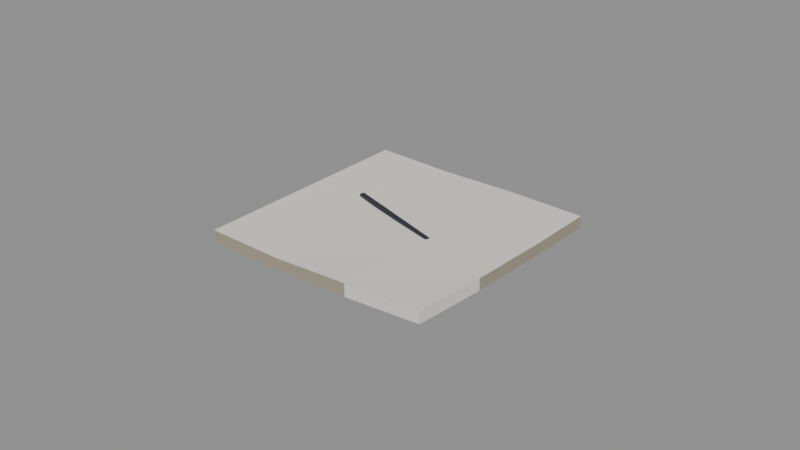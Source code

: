 # Source: sticky_note.blend  (saved by Blender 4.0.36; exported with 4.5.12 LTS)
import bpy
from mathutils import Matrix  # noqa: F401  (used for matrix-valued properties, if any)

bpy.ops.wm.read_factory_settings(use_empty=True)
scene = bpy.context.scene
scene.name = 'Scene'

# ---- materials (node trees are filled in below, after node groups)
mat_prop_sticky_note_paper = bpy.data.materials.new('Prop_sticky_note_paper')
mat_prop_sticky_note_paper.use_transparent_shadow = False
mat_prop_sticky_note_paper.diffuse_color = (0.8, 0.775, 0.7, 1.0)
mat_prop_sticky_note_paper_dark = bpy.data.materials.new('Prop_sticky_note_paper_dark')
mat_prop_sticky_note_paper_dark.use_transparent_shadow = False
mat_prop_sticky_note_paper_dark.diffuse_color = (0.36, 0.32, 0.25, 1.0)
mat_prop_sticky_note_ink = bpy.data.materials.new('Prop_sticky_note_ink')
mat_prop_sticky_note_ink.use_transparent_shadow = False
mat_prop_sticky_note_ink.diffuse_color = (0.03, 0.035, 0.045, 1.0)

# ---- material node trees
mat_prop_sticky_note_paper.use_nodes = True; mat_prop_sticky_note_paper.node_tree.nodes.clear()
_N = mat_prop_sticky_note_paper.node_tree.nodes; _L = mat_prop_sticky_note_paper.node_tree.links
n0 = _N.new('ShaderNodeBsdfPrincipled'); n0.name = 'Principled BSDF'; n0.location = (10, 300)
n0.inputs[0].default_value = (0.8, 0.775, 0.7, 1.0)
n0.inputs[2].default_value = 0.9
n0.inputs[3].default_value = 1.45
n1 = _N.new('ShaderNodeOutputMaterial'); n1.name = 'Material Output'; n1.location = (300, 300)
_L.new(n0.outputs[0], n1.inputs[0])
n1.is_active_output = True
mat_prop_sticky_note_paper_dark.use_nodes = True; mat_prop_sticky_note_paper_dark.node_tree.nodes.clear()
_N = mat_prop_sticky_note_paper_dark.node_tree.nodes; _L = mat_prop_sticky_note_paper_dark.node_tree.links
n0 = _N.new('ShaderNodeBsdfPrincipled'); n0.name = 'Principled BSDF'; n0.location = (10, 300)
n0.inputs[0].default_value = (0.36, 0.32, 0.25, 1.0)
n0.inputs[2].default_value = 0.92
n0.inputs[3].default_value = 1.45
n1 = _N.new('ShaderNodeOutputMaterial'); n1.name = 'Material Output'; n1.location = (300, 300)
_L.new(n0.outputs[0], n1.inputs[0])
n1.is_active_output = True
mat_prop_sticky_note_ink.use_nodes = True; mat_prop_sticky_note_ink.node_tree.nodes.clear()
_N = mat_prop_sticky_note_ink.node_tree.nodes; _L = mat_prop_sticky_note_ink.node_tree.links
n0 = _N.new('ShaderNodeBsdfPrincipled'); n0.name = 'Principled BSDF'; n0.location = (10, 300)
n0.inputs[0].default_value = (0.03, 0.035, 0.045, 1.0)
n0.inputs[2].default_value = 0.75
n0.inputs[3].default_value = 1.45
n1 = _N.new('ShaderNodeOutputMaterial'); n1.name = 'Material Output'; n1.location = (300, 300)
_L.new(n0.outputs[0], n1.inputs[0])
n1.is_active_output = True

# ---- meshes
me_sticky_note_mesh = bpy.data.meshes.new('sticky_note_Mesh')
me_sticky_note_mesh.from_pydata([(-0.038, -0.038, 0.0008575), (-0.038, -0.038, -0.003417), (-0.01267, -0.038, 0.0006033), (-0.01267, -0.038, -0.00315), (0.01267, -0.038, 0.002022), (-0.02078, 0.007717, 0.001383), (0.01322, -0.002783, 0.001383), (0.01267, -0.038, -0.002188), (0.01278, -0.004217, 0.001383), (0.038, -0.038, 0.003417), (-0.02122, 0.006283, 0.001383), (0.038, -0.038, -0.0004174), (-0.038, -0.01267, 0.0008575), (-0.038, -0.01267, -0.003417), (-0.01267, -0.01267, 0.0004454), (-0.01267, -0.01267, -0.003308), (0.01267, -0.01267, 0.001296), (0.01267, -0.01267, -0.002914), (0.038, -0.01267, 0.001647), (0.038, -0.01267, -0.002188), (-0.038, 0.01267, 0.0008575), (-0.038, 0.01267, -0.003417), (-0.01267, 0.01267, 0.0003596), (-0.01267, 0.01267, -0.003394), (0.01267, 0.01267, 0.0009022), (0.01267, 0.01267, -0.003308), (0.038, 0.01267, 0.000685), (0.038, 0.01267, -0.00315), (-0.038, 0.038, 0.0008575), (-0.038, 0.038, -0.003417), (-0.01267, 0.038, 0.0003357), (-0.01267, 0.038, -0.003417), (0.01267, 0.038, 0.0007925), (0.01267, 0.038, -0.003417), (0.038, 0.038, 0.0004174), (0.038, 0.038, -0.003417), (-0.01267, 0.003642, 0.0003901), (-0.01267, 0.005211, 0.0003848), (-0.02122, 0.006283, 0.0005277), (-0.02078, 0.007717, 0.000519), (-0.0002065, -0.0002065, 0.00067), (0.01267, -0.004182, 0.001164), (0.000993, 0.000993, 0.0006917), (0.01267, -0.002612, 0.00114), (0.01322, -0.002783, 0.001138), (0.01278, -0.004217, 0.001164)], [], [(0, 14, 12), (2, 16, 14), (4, 18, 16), (20, 38, 39), (22, 37, 42), (16, 41, 40), (44, 45, 18), (20, 30, 28), (22, 32, 30), (24, 34, 32), (1, 15, 3), (3, 17, 7), (7, 19, 11), (13, 23, 15), (15, 25, 17), (17, 27, 19), (21, 31, 23), (23, 33, 25), (25, 35, 27), (0, 3, 2), (2, 7, 4), (4, 11, 9), (9, 19, 18), (18, 27, 26), (26, 35, 34), (34, 33, 32), (32, 31, 30), (30, 29, 28), (28, 21, 20), (20, 13, 12), (12, 1, 0), (43, 42, 6), (44, 8, 45), (40, 41, 8), (38, 5, 39), (5, 8, 6), (0, 2, 14), (2, 4, 16), (4, 9, 18), (39, 37, 22), (20, 12, 38), (12, 14, 38), (14, 36, 38), (39, 22, 20), (42, 43, 24), (24, 22, 42), (40, 36, 14), (14, 16, 40), (45, 41, 16), (16, 18, 45), (18, 26, 44), (26, 24, 44), (24, 43, 44), (20, 22, 30), (22, 24, 32), (24, 26, 34), (1, 13, 15), (3, 15, 17), (7, 17, 19), (13, 21, 23), (15, 23, 25), (17, 25, 27), (21, 29, 31), (23, 31, 33), (25, 33, 35), (0, 1, 3), (2, 3, 7), (4, 7, 11), (9, 11, 19), (18, 19, 27), (26, 27, 35), (34, 35, 33), (32, 33, 31), (30, 31, 29), (28, 29, 21), (20, 21, 13), (12, 13, 1), (39, 5, 37), (5, 6, 42), (37, 5, 42), (6, 44, 43), (44, 6, 8), (41, 45, 8), (8, 10, 40), (10, 38, 36), (40, 10, 36), (38, 10, 5), (5, 10, 8)])
me_sticky_note_mesh.polygons.foreach_set('material_index', [0, 0, 0, 0, 0, 0, 0, 0, 0, 0, 1, 1, 1, 1, 1, 1, 1, 1, 1, 1, 1, 0, 0, 1, 1, 1, 1, 1, 1, 1, 1, 2, 2, 2, 2, 2, 0, 0, 0, 0, 0, 0, 0, 0, 0, 0, 0, 0, 0, 0, 0, 0, 0, 0, 0, 0, 1, 1, 1, 1, 1, 1, 1, 1, 1, 1, 1, 0, 0, 1, 1, 1, 1, 1, 1, 1, 1, 2, 2, 2, 2, 2, 2, 2, 2, 2, 2, 2])
me_sticky_note_mesh.materials.append(mat_prop_sticky_note_paper)
me_sticky_note_mesh.materials.append(mat_prop_sticky_note_paper_dark)
me_sticky_note_mesh.materials.append(mat_prop_sticky_note_ink)
me_sticky_note_mesh.update()

# ---- objects
ob_sticky_note = bpy.data.objects.new('sticky_note', me_sticky_note_mesh)

# ---- transforms, parenting, visibility, modifiers, constraints
ob_sticky_note.location = (0.0, 0.0, 0.0)

# ---- collection membership
scene.collection.objects.link(ob_sticky_note)

# ---- scene / render settings (as saved in the file)
scene.frame_start = 1; scene.frame_end = 250; scene.frame_set(1)
scene.render.engine = 'BLENDER_EEVEE_NEXT'
scene.cycles.sampling_pattern = 'TABULATED_SOBOL'
bpy.context.view_layer.update()

# ---- added for rendering (the .blend has no active camera and no usable light): camera, sun + grey world if the file has none
cam_auto = bpy.data.cameras.new('AutoCamera')
cam_auto.lens = 50.0
cam_auto.sensor_width = 36.0
cam_auto.clip_end = 1000.0
ob_auto_camera = bpy.data.objects.new('AutoCamera', cam_auto)
scene.collection.objects.link(ob_auto_camera)
ob_auto_camera.location = (0.185045, -0.222054, 0.148036)
ob_auto_camera.rotation_euler = (1.09748, -7.21219e-08, 0.694738)
scene.camera = ob_auto_camera
light_auto_sun = bpy.data.lights.new('AutoSun', 'SUN')
light_auto_sun.energy = 3.0
light_auto_sun.angle = 0.0523599
ob_auto_sun = bpy.data.objects.new('AutoSun', light_auto_sun)
scene.collection.objects.link(ob_auto_sun)
ob_auto_sun.rotation_euler = (0.872665, 0.174533, 0.523599)
if scene.world is None:
    world_auto = bpy.data.worlds.new('AutoWorld')
    world_auto.color = (0.3, 0.3, 0.3)
    scene.world = world_auto
bpy.context.view_layer.update()
